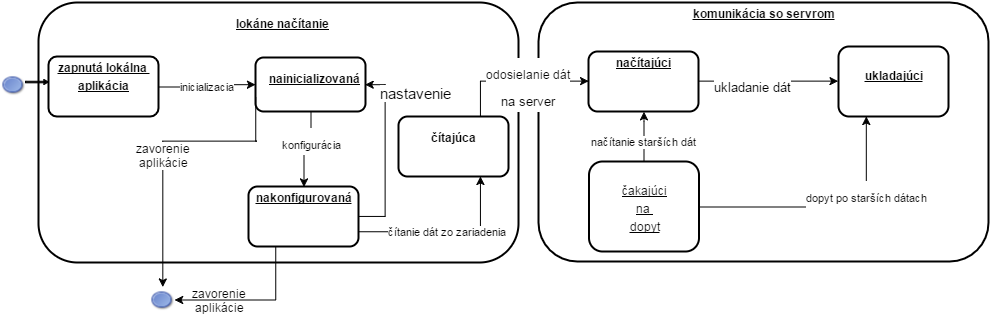

The diagram above was exported from draw.io. Its source (the exported page's mxGraphModel, read from the mxfile embedded in the PNG):
<mxGraphModel dx="1031" dy="538" grid="1" gridSize="10" guides="1" tooltips="1" connect="1" arrows="1" fold="1" page="1" pageScale="1" pageWidth="826" pageHeight="1169" background="#ffffff" math="0" shadow="0">
  <root>
    <mxCell id="0" style=";html=1;" />
    <mxCell id="1" style=";html=1;" parent="0" />
    <mxCell id="786d22552218ab2e-96" value="&lt;p style=&quot;margin: 0px ; margin-left: 8px&quot;&gt;&lt;br&gt;&lt;b&gt;&lt;u&gt;lokáne načítanie&lt;/u&gt;&lt;/b&gt;&lt;/p&gt;" style="verticalAlign=middle;align=center;overflow=fill;fontSize=12;fontFamily=Helvetica;html=1;rounded=1;fontStyle=0;strokeWidth=2;fillColor=#FFFFFF;" vertex="1" parent="1">
      <mxGeometry x="40" y="201" width="480" height="260" as="geometry" />
    </mxCell>
    <mxCell id="2" value="&lt;p style=&quot;margin: 0px ; margin-top: 4px ; text-align: center ; text-decoration: underline&quot;&gt;&lt;b&gt;zapnutá lokálna&amp;nbsp;&lt;/b&gt;&lt;/p&gt;&lt;p style=&quot;margin: 0px ; margin-top: 4px ; text-align: center ; text-decoration: underline&quot;&gt;&lt;b&gt;aplikácia&lt;/b&gt;&lt;/p&gt;" style="verticalAlign=middle;align=center;overflow=fill;fontSize=12;fontFamily=Helvetica;html=1;rounded=1;fontStyle=0;strokeWidth=2;fillColor=#FFFFFF;arcSize=14;" vertex="1" parent="1">
      <mxGeometry x="50" y="255" width="110" height="60" as="geometry" />
    </mxCell>
    <mxCell id="6" value="&lt;p style=&quot;margin: 0px ; margin-left: 8px&quot;&gt;&lt;b&gt;&lt;u&gt;&lt;br&gt;&lt;/u&gt;&lt;/b&gt;&lt;/p&gt;&lt;p style=&quot;margin: 0px ; margin-left: 8px&quot;&gt;&lt;b&gt;&lt;u&gt;nainicializovaná&lt;/u&gt;&lt;/b&gt;&lt;/p&gt;" style="verticalAlign=middle;align=center;overflow=fill;fontSize=12;fontFamily=Helvetica;html=1;rounded=1;fontStyle=0;strokeWidth=2;fillColor=#FFFFFF;" vertex="1" parent="1">
      <mxGeometry x="257" y="256" width="110" height="54" as="geometry" />
    </mxCell>
    <mxCell id="7" value="&lt;p style=&quot;margin: 0px ; margin-top: 4px ; text-align: center ; text-decoration: underline&quot;&gt;&lt;b&gt;komunikácia so servrom&lt;/b&gt;&lt;/p&gt;" style="verticalAlign=middle;align=center;overflow=fill;fontSize=12;fontFamily=Helvetica;html=1;rounded=1;fontStyle=0;strokeWidth=2;fillColor=#FFFFFF;" vertex="1" parent="1">
      <mxGeometry x="540" y="201" width="450" height="259" as="geometry" />
    </mxCell>
    <mxCell id="8" value="&lt;p style=&quot;margin: 0px ; margin-top: 4px ; text-align: center ; text-decoration: underline&quot;&gt;&lt;b&gt;nakonfigurovaná&lt;/b&gt;&lt;/p&gt;" style="verticalAlign=middle;align=center;overflow=fill;fontSize=12;fontFamily=Helvetica;html=1;rounded=1;fontStyle=0;strokeWidth=2;fillColor=#FFFFFF;" vertex="1" parent="1">
      <mxGeometry x="250" y="385" width="110" height="60" as="geometry" />
    </mxCell>
    <mxCell id="9" value="&lt;p style=&quot;margin: 0px ; margin-top: 4px ; text-align: center ; text-decoration: underline&quot;&gt;&lt;b&gt;načítajúci&lt;/b&gt;&lt;/p&gt;" style="verticalAlign=middle;align=center;overflow=fill;fontSize=12;fontFamily=Helvetica;html=1;rounded=1;fontStyle=0;strokeWidth=2;fillColor=#FFFFFF;" vertex="1" parent="1">
      <mxGeometry x="590" y="250" width="110" height="60" as="geometry" />
    </mxCell>
    <mxCell id="10" value="&lt;p style=&quot;margin: 0px ; margin-top: 4px ; text-align: center ; text-decoration: underline&quot;&gt;&lt;br&gt;&lt;/p&gt;&lt;p style=&quot;margin: 0px ; margin-top: 4px ; text-align: center ; text-decoration: underline&quot;&gt;čakajúci&lt;/p&gt;&lt;p style=&quot;margin: 0px ; margin-top: 4px ; text-align: center ; text-decoration: underline&quot;&gt;na&amp;nbsp;&lt;/p&gt;&lt;p style=&quot;margin: 0px ; margin-top: 4px ; text-align: center ; text-decoration: underline&quot;&gt;dopyt&lt;/p&gt;" style="verticalAlign=middle;align=center;overflow=fill;fontSize=12;fontFamily=Helvetica;html=1;rounded=1;fontStyle=0;strokeWidth=2;fillColor=#FFFFFF;" vertex="1" parent="1">
      <mxGeometry x="590.4999999999999" y="360" width="110" height="90" as="geometry" />
    </mxCell>
    <mxCell id="11" value="&lt;p style=&quot;margin: 0px ; margin-top: 4px ; text-align: center ; text-decoration: underline&quot;&gt;&lt;b&gt;&lt;br&gt;&lt;/b&gt;&lt;/p&gt;&lt;p style=&quot;margin: 0px ; margin-top: 4px ; text-align: center ; text-decoration: underline&quot;&gt;&lt;b&gt;ukladajúci&lt;/b&gt;&lt;/p&gt;" style="verticalAlign=middle;align=center;overflow=fill;fontSize=12;fontFamily=Helvetica;html=1;rounded=1;fontStyle=0;strokeWidth=2;fillColor=#FFFFFF;" vertex="1" parent="1">
      <mxGeometry x="840" y="245" width="110" height="70" as="geometry" />
    </mxCell>
    <mxCell id="786d22552218ab2e-97" value="" style="shape=image;html=1;verticalAlign=top;verticalLabelPosition=bottom;labelBackgroundColor=#ffffff;imageAspect=0;aspect=fixed;image=https://cdn2.iconfinder.com/data/icons/crystalproject/Open-Office-Icons/stock_draw-ellipse.png" vertex="1" parent="1">
      <mxGeometry x="3" y="271" width="24" height="24" as="geometry" />
    </mxCell>
    <mxCell id="786d22552218ab2e-99" value="" style="shape=singleArrow;whiteSpace=wrap;html=1;fillColor=#000000;" vertex="1" parent="1">
      <mxGeometry x="27" y="278" width="23" height="5" as="geometry" />
    </mxCell>
    <mxCell id="786d22552218ab2e-105" value="inicializacia" style="edgeStyle=orthogonalEdgeStyle;rounded=0;html=1;exitX=1;exitY=0.5;jettySize=auto;orthogonalLoop=1;" edge="1" parent="1" source="2" target="6">
      <mxGeometry relative="1" as="geometry" />
    </mxCell>
    <mxCell id="786d22552218ab2e-106" style="edgeStyle=orthogonalEdgeStyle;rounded=0;html=1;exitX=0.5;exitY=1;entryX=0.5;entryY=0;jettySize=auto;orthogonalLoop=1;" edge="1" parent="1" source="6" target="8">
      <mxGeometry relative="1" as="geometry" />
    </mxCell>
    <mxCell id="2588cd64aed2efa2-11" value="&lt;font style=&quot;font-size: 11px&quot;&gt;konfigurácia&lt;/font&gt;" style="text;html=1;resizable=0;points=[];align=center;verticalAlign=middle;labelBackgroundColor=#ffffff;fontSize=23;" vertex="1" connectable="0" parent="786d22552218ab2e-106">
      <mxGeometry x="-0.3143" relative="1" as="geometry">
        <mxPoint as="offset" />
      </mxGeometry>
    </mxCell>
    <mxCell id="786d22552218ab2e-107" style="edgeStyle=orthogonalEdgeStyle;rounded=0;html=1;exitX=1;exitY=0.5;entryX=1;entryY=0.5;jettySize=auto;orthogonalLoop=1;" edge="1" parent="1" source="8" target="6">
      <mxGeometry relative="1" as="geometry" />
    </mxCell>
    <mxCell id="786d22552218ab2e-109" style="edgeStyle=orthogonalEdgeStyle;rounded=0;html=1;exitX=1;exitY=0.5;entryX=0;entryY=0.5;jettySize=auto;orthogonalLoop=1;" edge="1" parent="1" source="9" target="11">
      <mxGeometry relative="1" as="geometry" />
    </mxCell>
    <mxCell id="2588cd64aed2efa2-15" value="&lt;font style=&quot;font-size: 13px&quot;&gt;ukladanie dát&lt;/font&gt;" style="text;html=1;resizable=0;points=[];align=center;verticalAlign=middle;labelBackgroundColor=#ffffff;fontSize=23;" vertex="1" connectable="0" parent="786d22552218ab2e-109">
      <mxGeometry x="-0.2269" y="-2" relative="1" as="geometry">
        <mxPoint as="offset" />
      </mxGeometry>
    </mxCell>
    <mxCell id="786d22552218ab2e-111" value="načítanie starších dát" style="edgeStyle=orthogonalEdgeStyle;rounded=0;html=1;exitX=0.5;exitY=0;entryX=0.5;entryY=1;jettySize=auto;orthogonalLoop=1;" edge="1" parent="1" source="10" target="9">
      <mxGeometry x="0.5814" y="-20" relative="1" as="geometry">
        <Array as="points">
          <mxPoint x="645" y="320" />
          <mxPoint x="645" y="320" />
        </Array>
        <mxPoint x="-20" y="20" as="offset" />
      </mxGeometry>
    </mxCell>
    <mxCell id="786d22552218ab2e-112" style="edgeStyle=orthogonalEdgeStyle;rounded=0;html=1;exitX=1;exitY=0.5;entryX=0.25;entryY=1;jettySize=auto;orthogonalLoop=1;" edge="1" parent="1" source="10" target="11">
      <mxGeometry relative="1" as="geometry">
        <Array as="points">
          <mxPoint x="868" y="405" />
        </Array>
      </mxGeometry>
    </mxCell>
    <mxCell id="2588cd64aed2efa2-17" value="&lt;font style=&quot;font-size: 11px&quot;&gt;dopyt po starších dátach&lt;/font&gt;" style="text;html=1;resizable=0;points=[];align=center;verticalAlign=middle;labelBackgroundColor=#ffffff;fontSize=23;" vertex="1" connectable="0" parent="786d22552218ab2e-112">
      <mxGeometry x="0.4025" relative="1" as="geometry">
        <mxPoint as="offset" />
      </mxGeometry>
    </mxCell>
    <mxCell id="7339ece723a5fd97-11" value="&lt;div&gt;&lt;br&gt;&lt;/div&gt;&lt;div&gt;&lt;b&gt;čítajúca&lt;/b&gt;&lt;/div&gt;" style="verticalAlign=middle;align=center;overflow=fill;fontSize=12;fontFamily=Helvetica;html=1;rounded=1;fontStyle=0;strokeWidth=2;fillColor=#FFFFFF;" vertex="1" parent="1">
      <mxGeometry x="400" y="315" width="110" height="60" as="geometry" />
    </mxCell>
    <mxCell id="7339ece723a5fd97-12" value="čítanie dát zo zariadenia" style="edgeStyle=orthogonalEdgeStyle;rounded=0;html=1;exitX=1;exitY=0.75;entryX=0.75;entryY=1;jettySize=auto;orthogonalLoop=1;" edge="1" parent="1" source="8" target="7339ece723a5fd97-11">
      <mxGeometry relative="1" as="geometry" />
    </mxCell>
    <mxCell id="7339ece723a5fd97-13" style="edgeStyle=orthogonalEdgeStyle;rounded=0;html=1;exitX=0.75;exitY=0;entryX=0;entryY=0.5;jettySize=auto;orthogonalLoop=1;" edge="1" parent="1" source="7339ece723a5fd97-11" target="9">
      <mxGeometry relative="1" as="geometry" />
    </mxCell>
    <mxCell id="2588cd64aed2efa2-14" value="&lt;font style=&quot;font-size: 12px&quot;&gt;odosielanie dát&lt;/font&gt;&lt;div&gt;&lt;font style=&quot;font-size: 13px&quot;&gt;na server&lt;/font&gt;&lt;/div&gt;" style="text;html=1;resizable=0;points=[];align=center;verticalAlign=middle;labelBackgroundColor=#ffffff;fontSize=23;" vertex="1" connectable="0" parent="7339ece723a5fd97-13">
      <mxGeometry x="-0.1475" y="-6" relative="1" as="geometry">
        <mxPoint x="22" y="-3" as="offset" />
      </mxGeometry>
    </mxCell>
    <mxCell id="7339ece723a5fd97-14" value="" style="shape=image;html=1;verticalAlign=top;verticalLabelPosition=bottom;labelBackgroundColor=#ffffff;imageAspect=0;aspect=fixed;image=https://cdn2.iconfinder.com/data/icons/crystalproject/Open-Office-Icons/stock_draw-ellipse.png" vertex="1" parent="1">
      <mxGeometry x="152" y="486" width="24" height="24" as="geometry" />
    </mxCell>
    <mxCell id="7339ece723a5fd97-15" style="edgeStyle=orthogonalEdgeStyle;rounded=0;html=1;exitX=0;exitY=0.75;entryX=0.5;entryY=0;jettySize=auto;orthogonalLoop=1;" edge="1" parent="1" source="6" target="7339ece723a5fd97-14">
      <mxGeometry relative="1" as="geometry">
        <Array as="points">
          <mxPoint x="258" y="340" />
          <mxPoint x="163" y="340" />
        </Array>
      </mxGeometry>
    </mxCell>
    <mxCell id="7339ece723a5fd97-16" value="zavorenie&lt;div&gt;aplikácie&lt;/div&gt;" style="text;html=1;resizable=0;points=[];align=center;verticalAlign=middle;labelBackgroundColor=#ffffff;" vertex="1" connectable="0" parent="7339ece723a5fd97-15">
      <mxGeometry x="0.0707" relative="1" as="geometry">
        <mxPoint as="offset" />
      </mxGeometry>
    </mxCell>
    <mxCell id="7339ece723a5fd97-17" value="zavorenie&lt;div&gt;aplikácie&lt;/div&gt;" style="text;html=1;resizable=0;points=[];align=center;verticalAlign=middle;labelBackgroundColor=#ffffff;" vertex="1" connectable="0" parent="1">
      <mxGeometry x="220.28571428571445" y="498.0000000000001" as="geometry">
        <mxPoint as="offset" />
      </mxGeometry>
    </mxCell>
    <mxCell id="7339ece723a5fd97-18" style="edgeStyle=orthogonalEdgeStyle;rounded=0;html=1;exitX=0.25;exitY=1;entryX=1;entryY=0.5;jettySize=auto;orthogonalLoop=1;" edge="1" parent="1" source="8" target="7339ece723a5fd97-14">
      <mxGeometry relative="1" as="geometry" />
    </mxCell>
    <mxCell id="2588cd64aed2efa2-13" value="&lt;span style=&quot;color: rgb(0, 0, 0); font-family: Helvetica; font-size: 15px; font-style: normal; font-variant-ligatures: normal; font-variant-caps: normal; font-weight: normal; letter-spacing: normal; orphans: 2; text-align: center; text-indent: 0px; text-transform: none; white-space: nowrap; widows: 2; word-spacing: 0px; -webkit-text-stroke-width: 0px; background-color: rgb(255, 255, 255); display: inline !important; float: none;&quot;&gt;nastavenie&lt;/span&gt;" style="text;html=1;fontSize=23;" vertex="1" parent="1">
      <mxGeometry x="380" y="270" width="100" height="50" as="geometry" />
    </mxCell>
  </root>
</mxGraphModel>